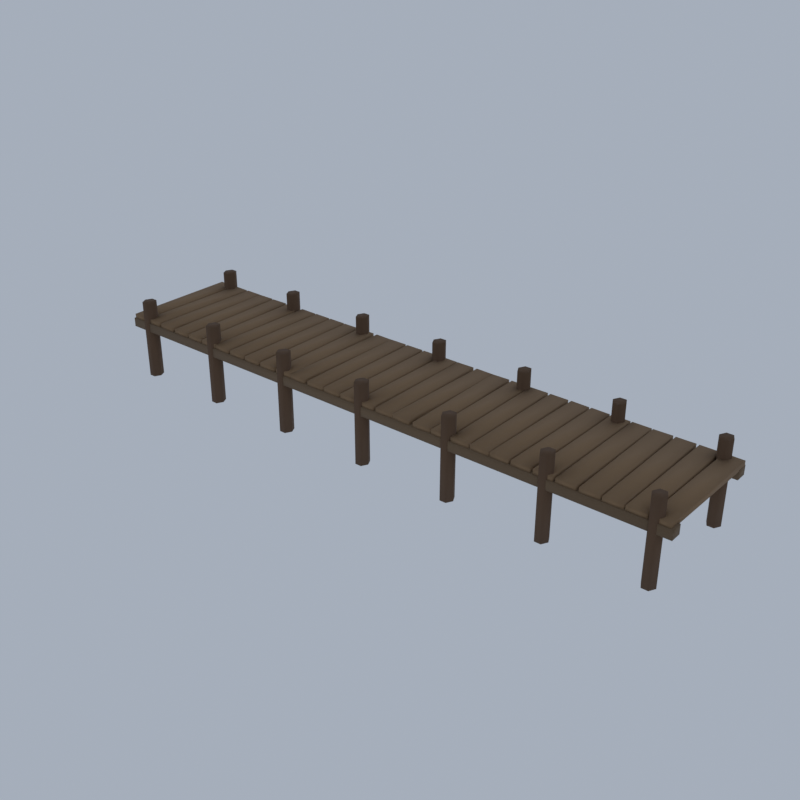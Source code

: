 # Source: VG07_01_boardwalk_01.blend  (saved by Blender 5.2.45; exported with 4.5.12 LTS)
import bpy
from mathutils import Matrix  # noqa: F401  (used for matrix-valued properties, if any)

bpy.ops.wm.read_factory_settings(use_empty=True)
scene = bpy.context.scene
scene.name = 'Scene'

# ---- collections
col_collection = bpy.data.collections.new('Collection'); scene.collection.children.link(col_collection)

# ---- materials (node trees are filled in below, after node groups)
mat_vg_plank_woodplanks = bpy.data.materials.new('vg_plank|WoodPlanks')
mat_vg_plank_woodplanks.diffuse_color = (0.2428, 0.1511, 0.07806, 1.0)
mat_vg_bark_wood = bpy.data.materials.new('vg_bark|Wood')
mat_vg_bark_wood.diffuse_color = (0.1166, 0.06575, 0.03561, 1.0)
mat_vg_timber_wood = bpy.data.materials.new('vg_timber|Wood')
mat_vg_timber_wood.diffuse_color = (0.1636, 0.1062, 0.05819, 1.0)

# ---- material node trees
mat_vg_plank_woodplanks.use_nodes = True; mat_vg_plank_woodplanks.node_tree.nodes.clear()
_N = mat_vg_plank_woodplanks.node_tree.nodes; _L = mat_vg_plank_woodplanks.node_tree.links
n0 = _N.new('ShaderNodeBsdfPrincipled'); n0.name = 'Principled BSDF'; n0.location = (-200, 100)
n0.inputs[0].default_value = (0.2428, 0.1511, 0.07806, 1.0)
n0.inputs[2].default_value = 0.9
n0.inputs[10].default_value = 0.005
n1 = _N.new('ShaderNodeOutputMaterial'); n1.name = 'Material Output'; n1.location = (200, 100)
_L.new(n0.outputs[0], n1.inputs[0])
n1.is_active_output = True
mat_vg_bark_wood.use_nodes = True; mat_vg_bark_wood.node_tree.nodes.clear()
_N = mat_vg_bark_wood.node_tree.nodes; _L = mat_vg_bark_wood.node_tree.links
n0 = _N.new('ShaderNodeBsdfPrincipled'); n0.name = 'Principled BSDF'; n0.location = (-200, 100)
n0.inputs[0].default_value = (0.1166, 0.06575, 0.03561, 1.0)
n0.inputs[2].default_value = 0.95
n0.inputs[10].default_value = 0.005
n1 = _N.new('ShaderNodeOutputMaterial'); n1.name = 'Material Output'; n1.location = (200, 100)
_L.new(n0.outputs[0], n1.inputs[0])
n1.is_active_output = True
mat_vg_timber_wood.use_nodes = True; mat_vg_timber_wood.node_tree.nodes.clear()
_N = mat_vg_timber_wood.node_tree.nodes; _L = mat_vg_timber_wood.node_tree.links
n0 = _N.new('ShaderNodeBsdfPrincipled'); n0.name = 'Principled BSDF'; n0.location = (-200, 100)
n0.inputs[0].default_value = (0.1636, 0.1062, 0.05819, 1.0)
n0.inputs[2].default_value = 0.9
n0.inputs[10].default_value = 0.005
n1 = _N.new('ShaderNodeOutputMaterial'); n1.name = 'Material Output'; n1.location = (200, 100)
_L.new(n0.outputs[0], n1.inputs[0])
n1.is_active_output = True

# ---- world
world_world = bpy.data.worlds.new('World'); scene.world = world_world
world_world.use_nodes = True; world_world.node_tree.nodes.clear()
_N = world_world.node_tree.nodes; _L = world_world.node_tree.links
n0 = _N.new('ShaderNodeOutputWorld'); n0.name = 'World Output'; n0.location = (200, 100)
n1 = _N.new('ShaderNodeBackground'); n1.name = 'Background'; n1.location = (-200, 100)
n1.inputs[0].default_value = (0.42, 0.47, 0.55, 1.0)
n1.inputs[1].default_value = 0.9
_L.new(n1.outputs[0], n0.inputs[0])
n0.is_active_output = True
world_world.color = (0.05088, 0.05088, 0.05088)
world_world.sun_shadow_jitter_overblur = 0.0

# ---- meshes
me_marsh_boardwalk = bpy.data.meshes.new('marsh_boardwalk')
me_marsh_boardwalk.from_pydata([(-14.95, -2.914, 2.86), (-14.05, -2.913, 2.86), (-14.05, 2.914, 2.86), (-14.95, 2.913, 2.86), (-14.95, -2.914, 3.14), (-14.05, -2.913, 3.14), (-14.05, 2.914, 3.14), (-14.95, 2.913, 3.14), (-13.99, -2.906, 2.86), (-13.09, -2.92, 2.86), (-13.01, 2.906, 2.86), (-13.91, 2.92, 2.86), (-13.99, -2.906, 3.14), (-13.09, -2.92, 3.14), (-13.01, 2.906, 3.14), (-13.91, 2.92, 3.14), (-12.98, -2.908, 2.86), (-12.08, -2.919, 2.86), (-12.02, 2.908, 2.86), (-12.92, 2.919, 2.86), (-12.98, -2.908, 3.14), (-12.08, -2.919, 3.14), (-12.02, 2.908, 3.14), (-12.92, 2.919, 3.14), (-11.9, -2.923, 2.86), (-11.0, -2.903, 2.86), (-11.1, 2.923, 2.86), (-12.0, 2.903, 2.86), (-11.9, -2.923, 3.14), (-11.0, -2.903, 3.14), (-11.1, 2.923, 3.14), (-12.0, 2.903, 3.14), (-10.9, -2.922, 2.86), (-10.0, -2.904, 2.86), (-10.1, 2.922, 2.86), (-11.0, 2.904, 2.86), (-10.9, -2.922, 3.14), (-10.0, -2.904, 3.14), (-10.1, 2.922, 3.14), (-11.0, 2.904, 3.14), (-9.92, -2.919, 2.86), (-9.02, -2.907, 2.86), (-9.08, 2.919, 2.86), (-9.98, 2.907, 2.86), (-9.92, -2.919, 3.14), (-9.02, -2.907, 3.14), (-9.08, 2.919, 3.14), (-9.98, 2.907, 3.14), (-8.987, -2.906, 2.86), (-8.087, -2.921, 2.86), (-8.013, 2.906, 2.86), (-8.913, 2.921, 2.86), (-8.987, -2.906, 3.14), (-8.087, -2.921, 3.14), (-8.013, 2.906, 3.14), (-8.913, 2.921, 3.14), (-7.965, -2.911, 2.86), (-7.065, -2.916, 2.86), (-7.035, 2.911, 2.86), (-7.935, 2.916, 2.86), (-7.965, -2.911, 3.14), (-7.065, -2.916, 3.14), (-7.035, 2.911, 3.14), (-7.935, 2.916, 3.14), (-6.956, -2.912, 2.86), (-6.056, -2.915, 2.86), (-6.044, 2.912, 2.86), (-6.944, 2.915, 2.86), (-6.956, -2.912, 3.14), (-6.056, -2.915, 3.14), (-6.044, 2.912, 3.14), (-6.944, 2.915, 3.14), (-5.924, -2.918, 2.86), (-5.024, -2.908, 2.86), (-5.076, 2.918, 2.86), (-5.976, 2.908, 2.86), (-5.924, -2.918, 3.14), (-5.024, -2.908, 3.14), (-5.076, 2.918, 3.14), (-5.976, 2.908, 3.14), (-4.894, -2.924, 2.86), (-3.994, -2.902, 2.86), (-4.106, 2.924, 2.86), (-5.006, 2.902, 2.86), (-4.894, -2.924, 3.14), (-3.994, -2.902, 3.14), (-4.106, 2.924, 3.14), (-5.006, 2.902, 3.14), (-4.012, -2.901, 2.86), (-3.113, -2.925, 2.86), (-2.988, 2.901, 2.86), (-3.887, 2.925, 2.86), (-4.012, -2.901, 3.14), (-3.113, -2.925, 3.14), (-2.988, 2.901, 3.14), (-3.887, 2.925, 3.14), (-2.916, -2.92, 2.86), (-2.016, -2.907, 2.86), (-2.084, 2.92, 2.86), (-2.984, 2.907, 2.86), (-2.916, -2.92, 3.14), (-2.016, -2.907, 3.14), (-2.084, 2.92, 3.14), (-2.984, 2.907, 3.14), (-1.932, -2.917, 2.86), (-1.032, -2.91, 2.86), (-1.068, 2.917, 2.86), (-1.968, 2.91, 2.86), (-1.932, -2.917, 3.14), (-1.032, -2.91, 3.14), (-1.068, 2.917, 3.14), (-1.968, 2.91, 3.14), (-0.9421, -2.915, 2.86), (-0.04209, -2.912, 2.86), (-0.05791, 2.915, 2.86), (-0.9579, 2.912, 2.86), (-0.9421, -2.915, 3.14), (-0.04209, -2.912, 3.14), (-0.05791, 2.915, 3.14), (-0.9579, 2.912, 3.14), (0.02707, -2.909, 2.86), (0.927, -2.918, 2.86), (0.9729, 2.909, 2.86), (0.07297, 2.918, 2.86), (0.02707, -2.909, 3.14), (0.927, -2.918, 3.14), (0.9729, 2.909, 3.14), (0.07297, 2.918, 3.14), (1.086, -2.92, 2.86), (1.986, -2.906, 2.86), (1.914, 2.92, 2.86), (1.014, 2.906, 2.86), (1.086, -2.92, 3.14), (1.986, -2.906, 3.14), (1.914, 2.92, 3.14), (1.014, 2.906, 3.14), (1.997, -2.903, 2.86), (2.897, -2.923, 2.86), (3.003, 2.903, 2.86), (2.103, 2.923, 2.86), (1.997, -2.903, 3.14), (2.897, -2.923, 3.14), (3.003, 2.903, 3.14), (2.103, 2.923, 3.14), (3.117, -2.926, 2.86), (4.017, -2.9, 2.86), (3.883, 2.926, 2.86), (2.983, 2.9, 2.86), (3.117, -2.926, 3.14), (4.017, -2.9, 3.14), (3.883, 2.926, 3.14), (2.983, 2.9, 3.14), (4.065, -2.917, 2.86), (4.965, -2.911, 2.86), (4.935, 2.917, 2.86), (4.035, 2.911, 2.86), (4.065, -2.917, 3.14), (4.965, -2.911, 3.14), (4.935, 2.917, 3.14), (4.035, 2.911, 3.14), (5.073, -2.918, 2.86), (5.973, -2.909, 2.86), (5.927, 2.918, 2.86), (5.027, 2.909, 2.86), (5.073, -2.918, 3.14), (5.973, -2.909, 3.14), (5.927, 2.918, 3.14), (5.027, 2.909, 3.14), (6.042, -2.912, 2.86), (6.942, -2.915, 2.86), (6.958, 2.912, 2.86), (6.058, 2.915, 2.86), (6.042, -2.912, 3.14), (6.942, -2.915, 3.14), (6.958, 2.912, 3.14), (6.058, 2.915, 3.14), (6.995, -2.902, 2.86), (7.895, -2.924, 2.86), (8.005, 2.902, 2.86), (7.105, 2.924, 2.86), (6.995, -2.902, 3.14), (7.895, -2.924, 3.14), (8.005, 2.902, 3.14), (7.105, 2.924, 3.14), (8.0, -2.903, 2.86), (8.9, -2.923, 2.86), (9.0, 2.903, 2.86), (8.1, 2.923, 2.86), (8.0, -2.903, 3.14), (8.9, -2.923, 3.14), (9.0, 2.903, 3.14), (8.1, 2.923, 3.14), (9.024, -2.908, 2.86), (9.924, -2.918, 2.86), (9.976, 2.908, 2.86), (9.076, 2.918, 2.86), (9.024, -2.908, 3.14), (9.924, -2.918, 3.14), (9.976, 2.908, 3.14), (9.076, 2.918, 3.14), (10.05, -2.914, 2.86), (10.95, -2.913, 2.86), (10.95, 2.914, 2.86), (10.05, 2.913, 2.86), (10.05, -2.914, 3.14), (10.95, -2.913, 3.14), (10.95, 2.914, 3.14), (10.05, 2.913, 3.14), (11.09, -2.921, 2.86), (11.99, -2.905, 2.86), (11.91, 2.921, 2.86), (11.01, 2.905, 2.86), (11.09, -2.921, 3.14), (11.99, -2.905, 3.14), (11.91, 2.921, 3.14), (11.01, 2.905, 3.14), (12.07, -2.918, 2.86), (12.97, -2.909, 2.86), (12.93, 2.918, 2.86), (12.03, 2.909, 2.86), (12.07, -2.918, 3.14), (12.97, -2.909, 3.14), (12.93, 2.918, 3.14), (12.03, 2.909, 3.14), (13.04, -2.912, 2.86), (13.94, -2.915, 2.86), (13.96, 2.912, 2.86), (13.06, 2.915, 2.86), (13.04, -2.912, 3.14), (13.94, -2.915, 3.14), (13.96, 2.912, 3.14), (13.06, 2.915, 3.14), (14.0, -2.904, 2.86), (14.9, -2.923, 2.86), (15.0, 2.904, 2.86), (14.1, 2.923, 2.86), (14.0, -2.904, 3.14), (14.9, -2.923, 3.14), (15.0, 2.904, 3.14), (14.1, 2.923, 3.14), (-13.68, -2.689, 0.0), (-13.68, -2.689, 4.0), (-13.84, -2.379, 0.0), (-13.84, -2.379, 4.0), (-14.16, -2.379, 0.0), (-14.16, -2.379, 4.0), (-14.32, -2.689, 0.0), (-14.32, -2.689, 4.0), (-14.16, -3.0, 0.0), (-14.16, -3.0, 4.0), (-13.84, -3.0, 0.0), (-13.84, -3.0, 4.0), (-8.98, -2.689, 0.0), (-8.98, -2.689, 4.0), (-9.14, -2.379, 0.0), (-9.14, -2.379, 4.0), (-9.46, -2.379, 0.0), (-9.46, -2.379, 4.0), (-9.62, -2.689, 0.0), (-9.62, -2.689, 4.0), (-9.46, -3.0, 0.0), (-9.46, -3.0, 4.0), (-9.14, -3.0, 0.0), (-9.14, -3.0, 4.0), (-4.28, -2.689, 0.0), (-4.28, -2.689, 4.0), (-4.44, -2.379, 0.0), (-4.44, -2.379, 4.0), (-4.76, -2.379, 0.0), (-4.76, -2.379, 4.0), (-4.92, -2.689, 0.0), (-4.92, -2.689, 4.0), (-4.76, -3.0, 0.0), (-4.76, -3.0, 4.0), (-4.44, -3.0, 0.0), (-4.44, -3.0, 4.0), (0.42, -2.689, 0.0), (0.42, -2.689, 4.0), (0.26, -2.379, 0.0), (0.26, -2.379, 4.0), (-0.06, -2.379, 0.0), (-0.06, -2.379, 4.0), (-0.22, -2.689, 0.0), (-0.22, -2.689, 4.0), (-0.06, -3.0, 0.0), (-0.06, -3.0, 4.0), (0.26, -3.0, 0.0), (0.26, -3.0, 4.0), (5.12, -2.689, 0.0), (5.12, -2.689, 4.0), (4.96, -2.379, 0.0), (4.96, -2.379, 4.0), (4.64, -2.379, 0.0), (4.64, -2.379, 4.0), (4.48, -2.689, 0.0), (4.48, -2.689, 4.0), (4.64, -3.0, 0.0), (4.64, -3.0, 4.0), (4.96, -3.0, 0.0), (4.96, -3.0, 4.0), (9.82, -2.689, 0.0), (9.82, -2.689, 4.0), (9.66, -2.379, 0.0), (9.66, -2.379, 4.0), (9.34, -2.379, 0.0), (9.34, -2.379, 4.0), (9.18, -2.689, 0.0), (9.18, -2.689, 4.0), (9.34, -3.0, 0.0), (9.34, -3.0, 4.0), (9.66, -3.0, 0.0), (9.66, -3.0, 4.0), (14.52, -2.689, 0.0), (14.52, -2.689, 4.0), (14.36, -2.379, 0.0), (14.36, -2.379, 4.0), (14.04, -2.379, 0.0), (14.04, -2.379, 4.0), (13.88, -2.689, 0.0), (13.88, -2.689, 4.0), (14.04, -3.0, 0.0), (14.04, -3.0, 4.0), (14.36, -3.0, 0.0), (14.36, -3.0, 4.0), (-13.68, 2.689, 0.0), (-13.68, 2.689, 4.0), (-13.84, 3.0, 0.0), (-13.84, 3.0, 4.0), (-14.16, 3.0, 0.0), (-14.16, 3.0, 4.0), (-14.32, 2.689, 0.0), (-14.32, 2.689, 4.0), (-14.16, 2.379, 0.0), (-14.16, 2.379, 4.0), (-13.84, 2.379, 0.0), (-13.84, 2.379, 4.0), (-8.98, 2.689, 0.0), (-8.98, 2.689, 4.0), (-9.14, 3.0, 0.0), (-9.14, 3.0, 4.0), (-9.46, 3.0, 0.0), (-9.46, 3.0, 4.0), (-9.62, 2.689, 0.0), (-9.62, 2.689, 4.0), (-9.46, 2.379, 0.0), (-9.46, 2.379, 4.0), (-9.14, 2.379, 0.0), (-9.14, 2.379, 4.0), (-4.28, 2.689, 0.0), (-4.28, 2.689, 4.0), (-4.44, 3.0, 0.0), (-4.44, 3.0, 4.0), (-4.76, 3.0, 0.0), (-4.76, 3.0, 4.0), (-4.92, 2.689, 0.0), (-4.92, 2.689, 4.0), (-4.76, 2.379, 0.0), (-4.76, 2.379, 4.0), (-4.44, 2.379, 0.0), (-4.44, 2.379, 4.0), (0.42, 2.689, 0.0), (0.42, 2.689, 4.0), (0.26, 3.0, 0.0), (0.26, 3.0, 4.0), (-0.06, 3.0, 0.0), (-0.06, 3.0, 4.0), (-0.22, 2.689, 0.0), (-0.22, 2.689, 4.0), (-0.06, 2.379, 0.0), (-0.06, 2.379, 4.0), (0.26, 2.379, 0.0), (0.26, 2.379, 4.0), (5.12, 2.689, 0.0), (5.12, 2.689, 4.0), (4.96, 3.0, 0.0), (4.96, 3.0, 4.0), (4.64, 3.0, 0.0), (4.64, 3.0, 4.0), (4.48, 2.689, 0.0), (4.48, 2.689, 4.0), (4.64, 2.379, 0.0), (4.64, 2.379, 4.0), (4.96, 2.379, 0.0), (4.96, 2.379, 4.0), (9.82, 2.689, 0.0), (9.82, 2.689, 4.0), (9.66, 3.0, 0.0), (9.66, 3.0, 4.0), (9.34, 3.0, 0.0), (9.34, 3.0, 4.0), (9.18, 2.689, 0.0), (9.18, 2.689, 4.0), (9.34, 2.379, 0.0), (9.34, 2.379, 4.0), (9.66, 2.379, 0.0), (9.66, 2.379, 4.0), (14.52, 2.689, 0.0), (14.52, 2.689, 4.0), (14.36, 3.0, 0.0), (14.36, 3.0, 4.0), (14.04, 3.0, 0.0), (14.04, 3.0, 4.0), (13.88, 2.689, 0.0), (13.88, 2.689, 4.0), (14.04, 2.379, 0.0), (14.04, 2.379, 4.0), (14.36, 2.379, 0.0), (14.36, 2.379, 4.0), (-15.0, -2.97, 2.475), (15.0, -2.97, 2.475), (15.0, -2.409, 2.475), (-15.0, -2.409, 2.475), (-15.0, -2.97, 2.925), (15.0, -2.97, 2.925), (15.0, -2.409, 2.925), (-15.0, -2.409, 2.925), (-15.0, 2.409, 2.475), (15.0, 2.409, 2.475), (15.0, 2.97, 2.475), (-15.0, 2.97, 2.475), (-15.0, 2.409, 2.925), (15.0, 2.409, 2.925), (15.0, 2.97, 2.925), (-15.0, 2.97, 2.925)], [], [(0, 3, 2, 1), (4, 5, 6, 7), (0, 1, 5, 4), (1, 2, 6, 5), (2, 3, 7, 6), (3, 0, 4, 7), (8, 11, 10, 9), (12, 13, 14, 15), (8, 9, 13, 12), (9, 10, 14, 13), (10, 11, 15, 14), (11, 8, 12, 15), (16, 19, 18, 17), (20, 21, 22, 23), (16, 17, 21, 20), (17, 18, 22, 21), (18, 19, 23, 22), (19, 16, 20, 23), (24, 27, 26, 25), (28, 29, 30, 31), (24, 25, 29, 28), (25, 26, 30, 29), (26, 27, 31, 30), (27, 24, 28, 31), (32, 35, 34, 33), (36, 37, 38, 39), (32, 33, 37, 36), (33, 34, 38, 37), (34, 35, 39, 38), (35, 32, 36, 39), (40, 43, 42, 41), (44, 45, 46, 47), (40, 41, 45, 44), (41, 42, 46, 45), (42, 43, 47, 46), (43, 40, 44, 47), (48, 51, 50, 49), (52, 53, 54, 55), (48, 49, 53, 52), (49, 50, 54, 53), (50, 51, 55, 54), (51, 48, 52, 55), (56, 59, 58, 57), (60, 61, 62, 63), (56, 57, 61, 60), (57, 58, 62, 61), (58, 59, 63, 62), (59, 56, 60, 63), (64, 67, 66, 65), (68, 69, 70, 71), (64, 65, 69, 68), (65, 66, 70, 69), (66, 67, 71, 70), (67, 64, 68, 71), (72, 75, 74, 73), (76, 77, 78, 79), (72, 73, 77, 76), (73, 74, 78, 77), (74, 75, 79, 78), (75, 72, 76, 79), (80, 83, 82, 81), (84, 85, 86, 87), (80, 81, 85, 84), (81, 82, 86, 85), (82, 83, 87, 86), (83, 80, 84, 87), (88, 91, 90, 89), (92, 93, 94, 95), (88, 89, 93, 92), (89, 90, 94, 93), (90, 91, 95, 94), (91, 88, 92, 95), (96, 99, 98, 97), (100, 101, 102, 103), (96, 97, 101, 100), (97, 98, 102, 101), (98, 99, 103, 102), (99, 96, 100, 103), (104, 107, 106, 105), (108, 109, 110, 111), (104, 105, 109, 108), (105, 106, 110, 109), (106, 107, 111, 110), (107, 104, 108, 111), (112, 115, 114, 113), (116, 117, 118, 119), (112, 113, 117, 116), (113, 114, 118, 117), (114, 115, 119, 118), (115, 112, 116, 119), (120, 123, 122, 121), (124, 125, 126, 127), (120, 121, 125, 124), (121, 122, 126, 125), (122, 123, 127, 126), (123, 120, 124, 127), (128, 131, 130, 129), (132, 133, 134, 135), (128, 129, 133, 132), (129, 130, 134, 133), (130, 131, 135, 134), (131, 128, 132, 135), (136, 139, 138, 137), (140, 141, 142, 143), (136, 137, 141, 140), (137, 138, 142, 141), (138, 139, 143, 142), (139, 136, 140, 143), (144, 147, 146, 145), (148, 149, 150, 151), (144, 145, 149, 148), (145, 146, 150, 149), (146, 147, 151, 150), (147, 144, 148, 151), (152, 155, 154, 153), (156, 157, 158, 159), (152, 153, 157, 156), (153, 154, 158, 157), (154, 155, 159, 158), (155, 152, 156, 159), (160, 163, 162, 161), (164, 165, 166, 167), (160, 161, 165, 164), (161, 162, 166, 165), (162, 163, 167, 166), (163, 160, 164, 167), (168, 171, 170, 169), (172, 173, 174, 175), (168, 169, 173, 172), (169, 170, 174, 173), (170, 171, 175, 174), (171, 168, 172, 175), (176, 179, 178, 177), (180, 181, 182, 183), (176, 177, 181, 180), (177, 178, 182, 181), (178, 179, 183, 182), (179, 176, 180, 183), (184, 187, 186, 185), (188, 189, 190, 191), (184, 185, 189, 188), (185, 186, 190, 189), (186, 187, 191, 190), (187, 184, 188, 191), (192, 195, 194, 193), (196, 197, 198, 199), (192, 193, 197, 196), (193, 194, 198, 197), (194, 195, 199, 198), (195, 192, 196, 199), (200, 203, 202, 201), (204, 205, 206, 207), (200, 201, 205, 204), (201, 202, 206, 205), (202, 203, 207, 206), (203, 200, 204, 207), (208, 211, 210, 209), (212, 213, 214, 215), (208, 209, 213, 212), (209, 210, 214, 213), (210, 211, 215, 214), (211, 208, 212, 215), (216, 219, 218, 217), (220, 221, 222, 223), (216, 217, 221, 220), (217, 218, 222, 221), (218, 219, 223, 222), (219, 216, 220, 223), (224, 227, 226, 225), (228, 229, 230, 231), (224, 225, 229, 228), (225, 226, 230, 229), (226, 227, 231, 230), (227, 224, 228, 231), (232, 235, 234, 233), (236, 237, 238, 239), (232, 233, 237, 236), (233, 234, 238, 237), (234, 235, 239, 238), (235, 232, 236, 239), (250, 248, 246, 244, 242, 240), (241, 243, 245, 247, 249, 251), (240, 242, 243, 241), (242, 244, 245, 243), (244, 246, 247, 245), (246, 248, 249, 247), (248, 250, 251, 249), (250, 240, 241, 251), (262, 260, 258, 256, 254, 252), (253, 255, 257, 259, 261, 263), (252, 254, 255, 253), (254, 256, 257, 255), (256, 258, 259, 257), (258, 260, 261, 259), (260, 262, 263, 261), (262, 252, 253, 263), (274, 272, 270, 268, 266, 264), (265, 267, 269, 271, 273, 275), (264, 266, 267, 265), (266, 268, 269, 267), (268, 270, 271, 269), (270, 272, 273, 271), (272, 274, 275, 273), (274, 264, 265, 275), (286, 284, 282, 280, 278, 276), (277, 279, 281, 283, 285, 287), (276, 278, 279, 277), (278, 280, 281, 279), (280, 282, 283, 281), (282, 284, 285, 283), (284, 286, 287, 285), (286, 276, 277, 287), (298, 296, 294, 292, 290, 288), (289, 291, 293, 295, 297, 299), (288, 290, 291, 289), (290, 292, 293, 291), (292, 294, 295, 293), (294, 296, 297, 295), (296, 298, 299, 297), (298, 288, 289, 299), (310, 308, 306, 304, 302, 300), (301, 303, 305, 307, 309, 311), (300, 302, 303, 301), (302, 304, 305, 303), (304, 306, 307, 305), (306, 308, 309, 307), (308, 310, 311, 309), (310, 300, 301, 311), (322, 320, 318, 316, 314, 312), (313, 315, 317, 319, 321, 323), (312, 314, 315, 313), (314, 316, 317, 315), (316, 318, 319, 317), (318, 320, 321, 319), (320, 322, 323, 321), (322, 312, 313, 323), (334, 332, 330, 328, 326, 324), (325, 327, 329, 331, 333, 335), (324, 326, 327, 325), (326, 328, 329, 327), (328, 330, 331, 329), (330, 332, 333, 331), (332, 334, 335, 333), (334, 324, 325, 335), (346, 344, 342, 340, 338, 336), (337, 339, 341, 343, 345, 347), (336, 338, 339, 337), (338, 340, 341, 339), (340, 342, 343, 341), (342, 344, 345, 343), (344, 346, 347, 345), (346, 336, 337, 347), (358, 356, 354, 352, 350, 348), (349, 351, 353, 355, 357, 359), (348, 350, 351, 349), (350, 352, 353, 351), (352, 354, 355, 353), (354, 356, 357, 355), (356, 358, 359, 357), (358, 348, 349, 359), (370, 368, 366, 364, 362, 360), (361, 363, 365, 367, 369, 371), (360, 362, 363, 361), (362, 364, 365, 363), (364, 366, 367, 365), (366, 368, 369, 367), (368, 370, 371, 369), (370, 360, 361, 371), (382, 380, 378, 376, 374, 372), (373, 375, 377, 379, 381, 383), (372, 374, 375, 373), (374, 376, 377, 375), (376, 378, 379, 377), (378, 380, 381, 379), (380, 382, 383, 381), (382, 372, 373, 383), (394, 392, 390, 388, 386, 384), (385, 387, 389, 391, 393, 395), (384, 386, 387, 385), (386, 388, 389, 387), (388, 390, 391, 389), (390, 392, 393, 391), (392, 394, 395, 393), (394, 384, 385, 395), (406, 404, 402, 400, 398, 396), (397, 399, 401, 403, 405, 407), (396, 398, 399, 397), (398, 400, 401, 399), (400, 402, 403, 401), (402, 404, 405, 403), (404, 406, 407, 405), (406, 396, 397, 407), (408, 411, 410, 409), (412, 413, 414, 415), (408, 409, 413, 412), (409, 410, 414, 413), (410, 411, 415, 414), (411, 408, 412, 415), (416, 419, 418, 417), (420, 421, 422, 423), (416, 417, 421, 420), (417, 418, 422, 421), (418, 419, 423, 422), (419, 416, 420, 423)])
me_marsh_boardwalk.polygons.foreach_set('use_smooth', [True] * 304)
me_marsh_boardwalk.polygons.foreach_set('material_index', [0, 0, 0, 0, 0, 0, 0, 0, 0, 0, 0, 0, 0, 0, 0, 0, 0, 0, 0, 0, 0, 0, 0, 0, 0, 0, 0, 0, 0, 0, 0, 0, 0, 0, 0, 0, 0, 0, 0, 0, 0, 0, 0, 0, 0, 0, 0, 0, 0, 0, 0, 0, 0, 0, 0, 0, 0, 0, 0, 0, 0, 0, 0, 0, 0, 0, 0, 0, 0, 0, 0, 0, 0, 0, 0, 0, 0, 0, 0, 0, 0, 0, 0, 0, 0, 0, 0, 0, 0, 0, 0, 0, 0, 0, 0, 0, 0, 0, 0, 0, 0, 0, 0, 0, 0, 0, 0, 0, 0, 0, 0, 0, 0, 0, 0, 0, 0, 0, 0, 0, 0, 0, 0, 0, 0, 0, 0, 0, 0, 0, 0, 0, 0, 0, 0, 0, 0, 0, 0, 0, 0, 0, 0, 0, 0, 0, 0, 0, 0, 0, 0, 0, 0, 0, 0, 0, 0, 0, 0, 0, 0, 0, 0, 0, 0, 0, 0, 0, 0, 0, 0, 0, 0, 0, 0, 0, 0, 0, 0, 0, 1, 1, 1, 1, 1, 1, 1, 1, 1, 1, 1, 1, 1, 1, 1, 1, 1, 1, 1, 1, 1, 1, 1, 1, 1, 1, 1, 1, 1, 1, 1, 1, 1, 1, 1, 1, 1, 1, 1, 1, 1, 1, 1, 1, 1, 1, 1, 1, 1, 1, 1, 1, 1, 1, 1, 1, 1, 1, 1, 1, 1, 1, 1, 1, 1, 1, 1, 1, 1, 1, 1, 1, 1, 1, 1, 1, 1, 1, 1, 1, 1, 1, 1, 1, 1, 1, 1, 1, 1, 1, 1, 1, 1, 1, 1, 1, 1, 1, 1, 1, 1, 1, 1, 1, 1, 1, 1, 1, 1, 1, 1, 1, 2, 2, 2, 2, 2, 2, 2, 2, 2, 2, 2, 2])
_k = set([(0, 1), (0, 3), (0, 4), (1, 2), (1, 5), (2, 3), (2, 6), (3, 7), (4, 5), (4, 7), (5, 6), (6, 7), (8, 9), (8, 11), (8, 12), (9, 10), (9, 13), (10, 11), (10, 14), (11, 15), (12, 13), (12, 15), (13, 14), (14, 15), (16, 17), (16, 19), (16, 20), (17, 18), (17, 21), (18, 19), (18, 22), (19, 23), (20, 21), (20, 23), (21, 22), (22, 23), (24, 25), (24, 27), (24, 28), (25, 26), (25, 29), (26, 27), (26, 30), (27, 31), (28, 29), (28, 31), (29, 30), (30, 31), (32, 33), (32, 35), (32, 36), (33, 34), (33, 37), (34, 35), (34, 38), (35, 39), (36, 37), (36, 39), (37, 38), (38, 39), (40, 41), (40, 43), (40, 44), (41, 42), (41, 45), (42, 43), (42, 46), (43, 47), (44, 45), (44, 47), (45, 46), (46, 47), (48, 49), (48, 51), (48, 52), (49, 50), (49, 53), (50, 51), (50, 54), (51, 55), (52, 53), (52, 55), (53, 54), (54, 55), (56, 57), (56, 59), (56, 60), (57, 58), (57, 61), (58, 59), (58, 62), (59, 63), (60, 61), (60, 63), (61, 62), (62, 63), (64, 65), (64, 67), (64, 68), (65, 66), (65, 69), (66, 67), (66, 70), (67, 71), (68, 69), (68, 71), (69, 70), (70, 71), (72, 73), (72, 75), (72, 76), (73, 74), (73, 77), (74, 75), (74, 78), (75, 79), (76, 77), (76, 79), (77, 78), (78, 79), (80, 81), (80, 83), (80, 84), (81, 82), (81, 85), (82, 83), (82, 86), (83, 87), (84, 85), (84, 87), (85, 86), (86, 87), (88, 89), (88, 91), (88, 92), (89, 90), (89, 93), (90, 91), (90, 94), (91, 95), (92, 93), (92, 95), (93, 94), (94, 95), (96, 97), (96, 99), (96, 100), (97, 98), (97, 101), (98, 99), (98, 102), (99, 103), (100, 101), (100, 103), (101, 102), (102, 103), (104, 105), (104, 107), (104, 108), (105, 106), (105, 109), (106, 107), (106, 110), (107, 111), (108, 109), (108, 111), (109, 110), (110, 111), (112, 113), (112, 115), (112, 116), (113, 114), (113, 117), (114, 115), (114, 118), (115, 119), (116, 117), (116, 119), (117, 118), (118, 119), (120, 121), (120, 123), (120, 124), (121, 122), (121, 125), (122, 123), (122, 126), (123, 127), (124, 125), (124, 127), (125, 126), (126, 127), (128, 129), (128, 131), (128, 132), (129, 130), (129, 133), (130, 131), (130, 134), (131, 135), (132, 133), (132, 135), (133, 134), (134, 135), (136, 137), (136, 139), (136, 140), (137, 138), (137, 141), (138, 139), (138, 142), (139, 143), (140, 141), (140, 143), (141, 142), (142, 143), (144, 145), (144, 147), (144, 148), (145, 146), (145, 149), (146, 147), (146, 150), (147, 151), (148, 149), (148, 151), (149, 150), (150, 151), (152, 153), (152, 155), (152, 156), (153, 154), (153, 157), (154, 155), (154, 158), (155, 159), (156, 157), (156, 159), (157, 158), (158, 159), (160, 161), (160, 163), (160, 164), (161, 162), (161, 165), (162, 163), (162, 166), (163, 167), (164, 165), (164, 167), (165, 166), (166, 167), (168, 169), (168, 171), (168, 172), (169, 170), (169, 173), (170, 171), (170, 174), (171, 175), (172, 173), (172, 175), (173, 174), (174, 175), (176, 177), (176, 179), (176, 180), (177, 178), (177, 181), (178, 179), (178, 182), (179, 183), (180, 181), (180, 183), (181, 182), (182, 183), (184, 185), (184, 187), (184, 188), (185, 186), (185, 189), (186, 187), (186, 190), (187, 191), (188, 189), (188, 191), (189, 190), (190, 191), (192, 193), (192, 195), (192, 196), (193, 194), (193, 197), (194, 195), (194, 198), (195, 199), (196, 197), (196, 199), (197, 198), (198, 199), (200, 201), (200, 203), (200, 204), (201, 202), (201, 205), (202, 203), (202, 206), (203, 207), (204, 205), (204, 207), (205, 206), (206, 207), (208, 209), (208, 211), (208, 212), (209, 210), (209, 213), (210, 211), (210, 214), (211, 215), (212, 213), (212, 215), (213, 214), (214, 215), (216, 217), (216, 219), (216, 220), (217, 218), (217, 221), (218, 219), (218, 222), (219, 223), (220, 221), (220, 223), (221, 222), (222, 223), (224, 225), (224, 227), (224, 228), (225, 226), (225, 229), (226, 227), (226, 230), (227, 231), (228, 229), (228, 231), (229, 230), (230, 231), (232, 233), (232, 235), (232, 236), (233, 234), (233, 237), (234, 235), (234, 238), (235, 239), (236, 237), (236, 239), (237, 238), (238, 239), (240, 241), (240, 242), (240, 250), (241, 243), (241, 251), (242, 243), (242, 244), (243, 245), (244, 245), (244, 246), (245, 247), (246, 247), (246, 248), (247, 249), (248, 249), (248, 250), (249, 251), (250, 251), (252, 253), (252, 254), (252, 262), (253, 255), (253, 263), (254, 255), (254, 256), (255, 257), (256, 257), (256, 258), (257, 259), (258, 259), (258, 260), (259, 261), (260, 261), (260, 262), (261, 263), (262, 263), (264, 265), (264, 266), (264, 274), (265, 267), (265, 275), (266, 267), (266, 268), (267, 269), (268, 269), (268, 270), (269, 271), (270, 271), (270, 272), (271, 273), (272, 273), (272, 274), (273, 275), (274, 275), (276, 277), (276, 278), (276, 286), (277, 279), (277, 287), (278, 279), (278, 280), (279, 281), (280, 281), (280, 282), (281, 283), (282, 283), (282, 284), (283, 285), (284, 285), (284, 286), (285, 287), (286, 287), (288, 289), (288, 290), (288, 298), (289, 291), (289, 299), (290, 291), (290, 292), (291, 293), (292, 293), (292, 294), (293, 295), (294, 295), (294, 296), (295, 297), (296, 297), (296, 298), (297, 299), (298, 299), (300, 301), (300, 302), (300, 310), (301, 303), (301, 311), (302, 303), (302, 304), (303, 305), (304, 305), (304, 306), (305, 307), (306, 307), (306, 308), (307, 309), (308, 309), (308, 310), (309, 311), (310, 311), (312, 313), (312, 314), (312, 322), (313, 315), (313, 323), (314, 315), (314, 316), (315, 317), (316, 317), (316, 318), (317, 319), (318, 319), (318, 320), (319, 321), (320, 321), (320, 322), (321, 323), (322, 323), (324, 325), (324, 326), (324, 334), (325, 327), (325, 335), (326, 327), (326, 328), (327, 329), (328, 329), (328, 330), (329, 331), (330, 331), (330, 332), (331, 333), (332, 333), (332, 334), (333, 335), (334, 335), (336, 337), (336, 338), (336, 346), (337, 339), (337, 347), (338, 339), (338, 340), (339, 341), (340, 341), (340, 342), (341, 343), (342, 343), (342, 344), (343, 345), (344, 345), (344, 346), (345, 347), (346, 347), (348, 349), (348, 350), (348, 358), (349, 351), (349, 359), (350, 351), (350, 352), (351, 353), (352, 353), (352, 354), (353, 355), (354, 355), (354, 356), (355, 357), (356, 357), (356, 358), (357, 359), (358, 359), (360, 361), (360, 362), (360, 370), (361, 363), (361, 371), (362, 363), (362, 364), (363, 365), (364, 365), (364, 366), (365, 367), (366, 367), (366, 368), (367, 369), (368, 369), (368, 370), (369, 371), (370, 371), (372, 373), (372, 374), (372, 382), (373, 375), (373, 383), (374, 375), (374, 376), (375, 377), (376, 377), (376, 378), (377, 379), (378, 379), (378, 380), (379, 381), (380, 381), (380, 382), (381, 383), (382, 383), (384, 385), (384, 386), (384, 394), (385, 387), (385, 395), (386, 387), (386, 388), (387, 389), (388, 389), (388, 390), (389, 391), (390, 391), (390, 392), (391, 393), (392, 393), (392, 394), (393, 395), (394, 395), (396, 397), (396, 398), (396, 406), (397, 399), (397, 407), (398, 399), (398, 400), (399, 401), (400, 401), (400, 402), (401, 403), (402, 403), (402, 404), (403, 405), (404, 405), (404, 406), (405, 407), (406, 407), (408, 409), (408, 411), (408, 412), (409, 410), (409, 413), (410, 411), (410, 414), (411, 415), (412, 413), (412, 415), (413, 414), (414, 415), (416, 417), (416, 419), (416, 420), (417, 418), (417, 421), (418, 419), (418, 422), (419, 423), (420, 421), (420, 423), (421, 422), (422, 423)])
me_marsh_boardwalk.attributes.new('sharp_edge', 'BOOLEAN', 'EDGE').data.foreach_set('value', [ (min(e.vertices), max(e.vertices)) in _k for e in me_marsh_boardwalk.edges])
me_marsh_boardwalk.materials.append(mat_vg_plank_woodplanks)
me_marsh_boardwalk.materials.append(mat_vg_bark_wood)
me_marsh_boardwalk.materials.append(mat_vg_timber_wood)
me_marsh_boardwalk.update()

# ---- objects
ob_marsh_boardwalk = bpy.data.objects.new('marsh_boardwalk', me_marsh_boardwalk)

# ---- transforms, parenting, visibility, modifiers, constraints
ob_marsh_boardwalk.location = (0.0, 0.0, 0.0)

# ---- collection membership
scene.collection.objects.link(ob_marsh_boardwalk)

# ---- scene / render settings (as saved in the file)
scene.frame_start = 1; scene.frame_end = 250; scene.frame_set(1)
scene.render.engine = 'CYCLES'
scene.render.resolution_x = 420
scene.render.resolution_y = 420
scene.render.bake_bias = 0.0
scene.render.bake_samples = 0
scene.render.compositor_device = 'GPU'
scene.cycles.samples = 24
scene.cycles.adaptive_threshold = 0.05
scene.cycles.max_bounces = 4
scene.cycles.diffuse_bounces = 2
scene.cycles.glossy_bounces = 2
scene.cycles.transmission_bounces = 2
scene.cycles.transparent_max_bounces = 4
scene.eevee.taa_render_samples = 48
scene.eevee.use_volume_custom_range = False
scene.eevee.fast_gi_thickness_near = 0.1
scene.eevee.fast_gi_thickness_far = 0.0
scene.eevee.ray_tracing_options.screen_trace_thickness = 0.1
scene.view_settings.view_transform = 'Standard'
bpy.context.view_layer.update()

# ---- added for rendering (the .blend has no active camera): camera
cam_auto = bpy.data.cameras.new('AutoCamera')
cam_auto.lens = 50.0
cam_auto.sensor_width = 36.0
cam_auto.clip_end = 1000.0
ob_auto_camera = bpy.data.objects.new('AutoCamera', cam_auto)
scene.collection.objects.link(ob_auto_camera)
ob_auto_camera.location = (28.5473, -34.2568, 24.8379)
ob_auto_camera.rotation_euler = (1.09748, -7.21219e-08, 0.694738)
scene.camera = ob_auto_camera
bpy.context.view_layer.update()
